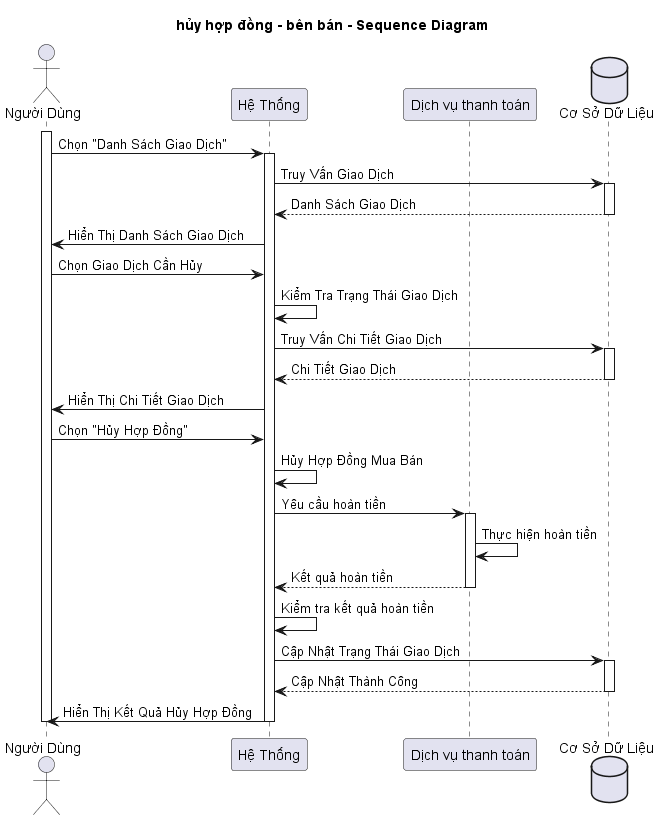

The diagram above was rendered by PlantUML. Its source (embedded in the PNG):
@startuml
title hủy hợp đồng - bên bán - Sequence Diagram
actor "Người Dùng" as user
participant "Hệ Thống" as system
participant "Dịch vụ thanh toán" as paymentSystem
database "Cơ Sở Dữ Liệu" as database

activate user
user -> system: Chọn "Danh Sách Giao Dịch"
activate system
system -> database: Truy Vấn Giao Dịch
activate database
database --> system: Danh Sách Giao Dịch
deactivate database
system -> user: Hiển Thị Danh Sách Giao Dịch
user -> system: Chọn Giao Dịch Cần Hủy
system -> system: Kiểm Tra Trạng Thái Giao Dịch
system -> database: Truy Vấn Chi Tiết Giao Dịch
activate database
database --> system: Chi Tiết Giao Dịch
deactivate database
system -> user: Hiển Thị Chi Tiết Giao Dịch
user -> system: Chọn "Hủy Hợp Đồng"
system -> system: Hủy Hợp Đồng Mua Bán
system -> paymentSystem: Yêu cầu hoàn tiền
activate paymentSystem
paymentSystem -> paymentSystem: Thực hiện hoàn tiền
paymentSystem --> system: Kết quả hoàn tiền
deactivate paymentSystem
system -> system: Kiểm tra kết quả hoàn tiền
system -> database: Cập Nhật Trạng Thái Giao Dịch
activate database
database --> system: Cập Nhật Thành Công
deactivate database
system -> user: Hiển Thị Kết Quả Hủy Hợp Đồng
deactivate user
deactivate system
@enduml